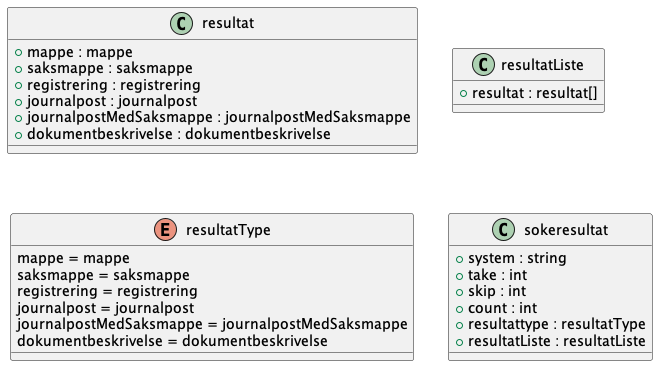

The diagram above was rendered by PlantUML. Its source (embedded in the PNG):
@startuml

class resultat {
    +mappe : mappe
    +saksmappe : saksmappe
    +registrering : registrering
    +journalpost : journalpost
    +journalpostMedSaksmappe : journalpostMedSaksmappe
    +dokumentbeskrivelse : dokumentbeskrivelse
}
class resultatListe {
    +resultat : resultat[]
}
enum resultatType {
    mappe = mappe
    saksmappe = saksmappe
    registrering = registrering
    journalpost = journalpost
    journalpostMedSaksmappe = journalpostMedSaksmappe
    dokumentbeskrivelse = dokumentbeskrivelse
}
class sokeresultat {
    +system : string
    +take : int
    +skip : int
    +count : int
    +resultattype : resultatType
    +resultatListe : resultatListe
}

@enduml